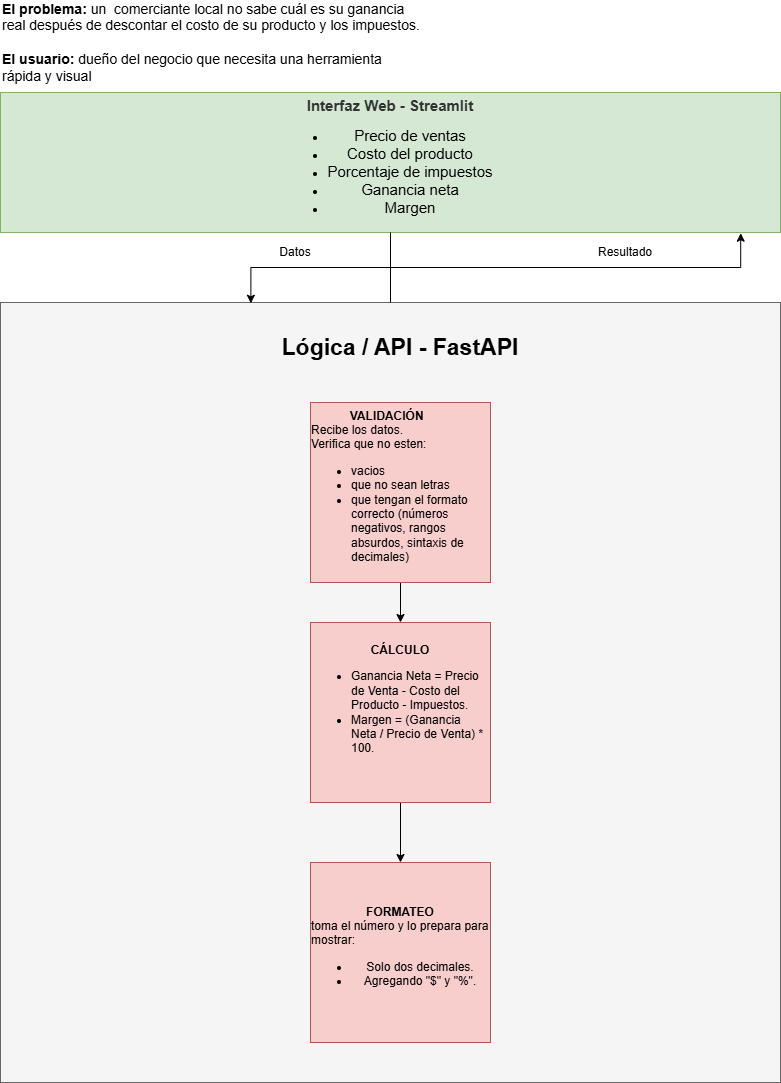

The diagram above was exported from draw.io. Its source (the exported page's mxGraphModel, read from the mxfile embedded in the PNG):
<mxGraphModel dx="1030" dy="561" grid="1" gridSize="10" guides="1" tooltips="1" connect="1" arrows="1" fold="1" page="1" pageScale="1" pageWidth="827" pageHeight="1169" math="0" shadow="0">
  <root>
    <mxCell id="0" />
    <mxCell id="1" parent="0" />
    <mxCell id="YfgggonnQ6x1ZRbYbd69-1" parent="1" style="whiteSpace=wrap;html=1;fillColor=#d5e8d4;strokeColor=#82b366;align=center;" value="&lt;div style=&quot;&quot;&gt;&lt;b style=&quot;background-color: transparent; color: light-dark(rgb(51, 51, 51), rgb(193, 193, 193));&quot;&gt;&lt;font style=&quot;font-size: 15px;&quot;&gt;Interfaz Web - Streamlit&lt;/font&gt;&lt;/b&gt;&lt;/div&gt;&lt;div&gt;&lt;ul&gt;&lt;li&gt;&lt;font style=&quot;font-size: 15px;&quot;&gt;Precio de ventas&lt;/font&gt;&lt;/li&gt;&lt;li&gt;&lt;font style=&quot;font-size: 15px;&quot;&gt;Costo del producto&lt;/font&gt;&lt;/li&gt;&lt;li&gt;&lt;font style=&quot;font-size: 15px;&quot;&gt;Porcentaje de impuestos&lt;/font&gt;&lt;/li&gt;&lt;li&gt;&lt;font style=&quot;font-size: 15px;&quot;&gt;Ganancia neta&lt;/font&gt;&lt;/li&gt;&lt;li&gt;&lt;font style=&quot;font-size: 15px;&quot;&gt;Margen&lt;/font&gt;&lt;/li&gt;&lt;/ul&gt;&lt;/div&gt;" vertex="1">
      <mxGeometry height="140" width="780" x="30" y="110" as="geometry" />
    </mxCell>
    <mxCell id="YfgggonnQ6x1ZRbYbd69-5" parent="1" style="text;html=1;whiteSpace=wrap;strokeColor=none;fillColor=none;align=left;verticalAlign=middle;rounded=0;" value="&lt;font style=&quot;font-size: 14px;&quot;&gt;&lt;b style=&quot;&quot;&gt;El problema:&lt;/b&gt; un&amp;nbsp; comerciante local no sabe cuál es su ganancia real después de descontar el costo de su producto y los impuestos.&lt;/font&gt;&lt;div&gt;&lt;font style=&quot;font-size: 14px;&quot;&gt;&lt;br&gt;&lt;/font&gt;&lt;/div&gt;&lt;div&gt;&lt;font style=&quot;font-size: 14px;&quot;&gt;&lt;b style=&quot;&quot;&gt;El usuario:&lt;/b&gt; dueño del negocio que necesita una herramienta rápida y visual&lt;/font&gt;&lt;/div&gt;" vertex="1">
      <mxGeometry height="80" width="420" x="30" y="20" as="geometry" />
    </mxCell>
    <mxCell id="ZLWQeeXbWbgSYC7KXCnQ-21" parent="1" style="whiteSpace=wrap;html=1;aspect=fixed;fillColor=#f8cecc;strokeColor=#b85450;" value="&lt;b&gt;CÁLCULO&lt;/b&gt;&lt;div style=&quot;text-align: left;&quot;&gt;&lt;ul&gt;&lt;li&gt;Ganancia Neta = Precio de Venta - Costo del Producto - Impuestos.&lt;/li&gt;&lt;li&gt;Margen = (Ganancia Neta / Precio de Venta) * 100.&lt;/li&gt;&lt;/ul&gt;&lt;/div&gt;&lt;div style=&quot;text-align: left;&quot;&gt;&lt;br&gt;&lt;/div&gt;" vertex="1">
      <mxGeometry height="180" width="180" x="310" y="550" as="geometry" />
    </mxCell>
    <mxCell id="IgIjbpLMAxPq3gmoiOjF-3" parent="1" style="whiteSpace=wrap;html=1;aspect=fixed;align=left;fillColor=#f5f5f5;fontColor=#333333;strokeColor=#666666;" value="" vertex="1">
      <mxGeometry height="780" width="780" x="30" y="320" as="geometry" />
    </mxCell>
    <mxCell id="IgIjbpLMAxPq3gmoiOjF-10" edge="1" parent="1" source="IgIjbpLMAxPq3gmoiOjF-4" style="edgeStyle=orthogonalEdgeStyle;rounded=0;orthogonalLoop=1;jettySize=auto;html=1;entryX=0.5;entryY=0;entryDx=0;entryDy=0;" target="IgIjbpLMAxPq3gmoiOjF-5">
      <mxGeometry relative="1" as="geometry" />
    </mxCell>
    <mxCell id="IgIjbpLMAxPq3gmoiOjF-4" parent="1" style="whiteSpace=wrap;html=1;aspect=fixed;fillColor=#f8cecc;strokeColor=#b85450;" value="&lt;div style=&quot;&quot;&gt;&lt;span style=&quot;background-color: transparent; color: light-dark(rgb(0, 0, 0), rgb(255, 255, 255));&quot;&gt;&lt;b&gt;VALIDACIÓN&lt;/b&gt;&amp;nbsp; &amp;nbsp; &amp;nbsp; &amp;nbsp;&amp;nbsp;&lt;/span&gt;&lt;/div&gt;&lt;div style=&quot;text-align: left;&quot;&gt;&lt;span style=&quot;background-color: transparent; color: light-dark(rgb(0, 0, 0), rgb(255, 255, 255));&quot;&gt;Recibe los datos.&lt;/span&gt;&lt;/div&gt;&lt;div style=&quot;text-align: left;&quot;&gt;&lt;span style=&quot;background-color: transparent; color: light-dark(rgb(0, 0, 0), rgb(255, 255, 255));&quot;&gt;Verifica que no esten:&lt;/span&gt;&lt;/div&gt;&lt;div style=&quot;&quot;&gt;&lt;ul&gt;&lt;li style=&quot;text-align: left;&quot;&gt;vacios&lt;/li&gt;&lt;li style=&quot;text-align: left;&quot;&gt;que no sean letras&lt;/li&gt;&lt;li style=&quot;text-align: left;&quot;&gt;que tengan el formato correcto (números negativos, rangos absurdos, sintaxis de decimales)&lt;/li&gt;&lt;/ul&gt;&lt;/div&gt;" vertex="1">
      <mxGeometry height="180" width="180" x="340" y="420" as="geometry" />
    </mxCell>
    <mxCell id="IgIjbpLMAxPq3gmoiOjF-12" edge="1" parent="1" source="IgIjbpLMAxPq3gmoiOjF-5" style="edgeStyle=orthogonalEdgeStyle;rounded=0;orthogonalLoop=1;jettySize=auto;html=1;" target="IgIjbpLMAxPq3gmoiOjF-6" value="">
      <mxGeometry relative="1" as="geometry" />
    </mxCell>
    <mxCell id="IgIjbpLMAxPq3gmoiOjF-5" parent="1" style="whiteSpace=wrap;html=1;aspect=fixed;fillColor=#f8cecc;strokeColor=#b85450;" value="&lt;b&gt;CÁLCULO&lt;/b&gt;&lt;div style=&quot;text-align: left;&quot;&gt;&lt;ul&gt;&lt;li&gt;Ganancia Neta = Precio de Venta - Costo del Producto - Impuestos.&lt;/li&gt;&lt;li&gt;Margen = (Ganancia Neta / Precio de Venta) * 100.&lt;/li&gt;&lt;/ul&gt;&lt;/div&gt;&lt;div style=&quot;text-align: left;&quot;&gt;&lt;br&gt;&lt;/div&gt;" vertex="1">
      <mxGeometry height="180" width="180" x="340" y="640" as="geometry" />
    </mxCell>
    <mxCell id="IgIjbpLMAxPq3gmoiOjF-6" parent="1" style="whiteSpace=wrap;html=1;aspect=fixed;fillColor=#f8cecc;strokeColor=#b85450;align=center;" value="&lt;b&gt;FORMATEO&lt;/b&gt;&lt;div&gt;&lt;div style=&quot;text-align: left;&quot;&gt;&lt;span style=&quot;background-color: transparent; color: light-dark(rgb(0, 0, 0), rgb(255, 255, 255));&quot;&gt;toma el número y lo prepara para mostrar:&lt;/span&gt;&lt;/div&gt;&lt;div&gt;&lt;ul&gt;&lt;li&gt;Solo dos decimales.&lt;/li&gt;&lt;li&gt;Agregando &quot;$&quot; y &quot;%&quot;.&lt;/li&gt;&lt;/ul&gt;&lt;/div&gt;&lt;/div&gt;" vertex="1">
      <mxGeometry height="180" width="180" x="340" y="880" as="geometry" />
    </mxCell>
    <mxCell id="IgIjbpLMAxPq3gmoiOjF-8" parent="1" style="text;strokeColor=none;fillColor=none;align=center;verticalAlign=middle;spacingLeft=4;spacingRight=4;overflow=hidden;points=[[0,0.5],[1,0.5]];portConstraint=eastwest;rotatable=0;whiteSpace=wrap;html=1;" value="&lt;b&gt;&lt;font style=&quot;font-size: 23px;&quot;&gt;Lógica / API - FastAPI&lt;/font&gt;&lt;/b&gt;" vertex="1">
      <mxGeometry height="70" width="380" x="240" y="330" as="geometry" />
    </mxCell>
    <mxCell id="IgIjbpLMAxPq3gmoiOjF-9" edge="1" parent="1" source="YfgggonnQ6x1ZRbYbd69-1" style="edgeStyle=orthogonalEdgeStyle;rounded=0;orthogonalLoop=1;jettySize=auto;html=1;entryX=0.321;entryY=0.001;entryDx=0;entryDy=0;entryPerimeter=0;" target="IgIjbpLMAxPq3gmoiOjF-3">
      <mxGeometry relative="1" as="geometry" />
    </mxCell>
    <mxCell id="IgIjbpLMAxPq3gmoiOjF-13" edge="1" parent="1" source="IgIjbpLMAxPq3gmoiOjF-3" style="edgeStyle=orthogonalEdgeStyle;rounded=0;orthogonalLoop=1;jettySize=auto;html=1;entryX=0.949;entryY=1.005;entryDx=0;entryDy=0;entryPerimeter=0;" target="YfgggonnQ6x1ZRbYbd69-1">
      <mxGeometry relative="1" as="geometry" />
    </mxCell>
    <mxCell id="IgIjbpLMAxPq3gmoiOjF-14" parent="1" style="text;html=1;whiteSpace=wrap;strokeColor=none;fillColor=none;align=center;verticalAlign=middle;rounded=0;" value="Datos" vertex="1">
      <mxGeometry height="20" width="90" x="280" y="260" as="geometry" />
    </mxCell>
    <mxCell id="IgIjbpLMAxPq3gmoiOjF-15" parent="1" style="text;html=1;whiteSpace=wrap;strokeColor=none;fillColor=none;align=center;verticalAlign=middle;rounded=0;" value="Resultado" vertex="1">
      <mxGeometry height="20" width="90" x="610" y="260" as="geometry" />
    </mxCell>
  </root>
</mxGraphModel>